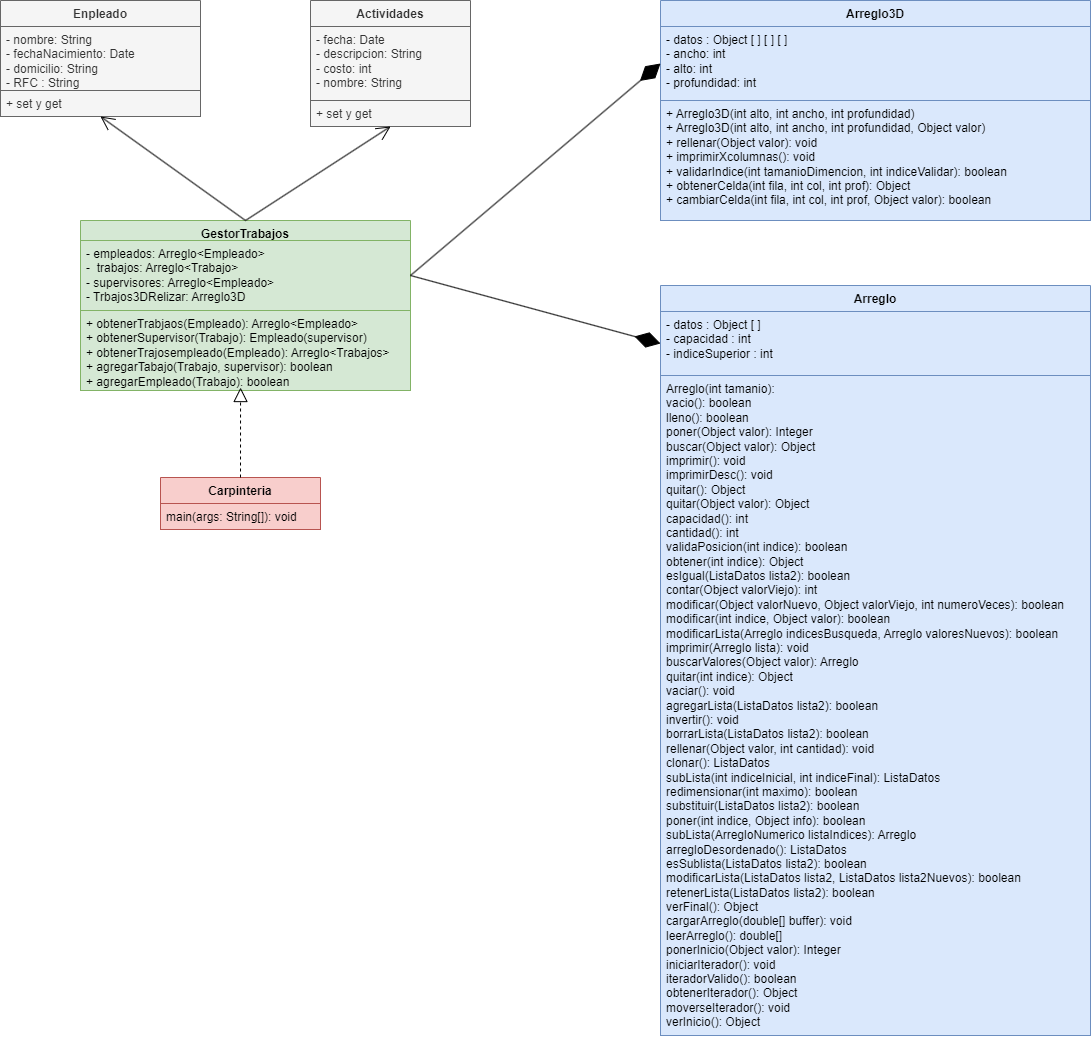

The diagram above was exported from draw.io. Its source (the exported page's mxGraphModel, read from the mxfile embedded in the PNG):
<mxGraphModel dx="1386" dy="825" grid="1" gridSize="10" guides="1" tooltips="1" connect="1" arrows="1" fold="1" page="1" pageScale="1" pageWidth="850" pageHeight="1100" math="0" shadow="0">
  <root>
    <mxCell id="0" />
    <mxCell id="1" parent="0" />
    <mxCell id="2" value="Enpleado" style="swimlane;fontStyle=1;align=center;verticalAlign=top;childLayout=stackLayout;horizontal=1;startSize=26;horizontalStack=0;resizeParent=1;resizeParentMax=0;resizeLast=0;collapsible=1;marginBottom=0;whiteSpace=wrap;html=1;fillColor=#f5f5f5;fontColor=#333333;strokeColor=#666666;" vertex="1" parent="1">
      <mxGeometry x="310" y="30" width="200" height="116" as="geometry" />
    </mxCell>
    <mxCell id="3" value="- nombre: String&lt;div&gt;- fechaNacimiento: Date&lt;/div&gt;&lt;div&gt;- domicilio: String&lt;/div&gt;&lt;div&gt;- RFC : String&lt;span style=&quot;background-color: transparent;&quot;&gt;&amp;nbsp;&amp;nbsp;&lt;/span&gt;&lt;/div&gt;" style="text;strokeColor=#666666;fillColor=#f5f5f5;align=left;verticalAlign=top;spacingLeft=4;spacingRight=4;overflow=hidden;rotatable=0;points=[[0,0.5],[1,0.5]];portConstraint=eastwest;whiteSpace=wrap;html=1;fontColor=#333333;" vertex="1" parent="2">
      <mxGeometry y="26" width="200" height="64" as="geometry" />
    </mxCell>
    <mxCell id="4" value="+ set y get&amp;nbsp;" style="text;strokeColor=#666666;fillColor=#f5f5f5;align=left;verticalAlign=top;spacingLeft=4;spacingRight=4;overflow=hidden;rotatable=0;points=[[0,0.5],[1,0.5]];portConstraint=eastwest;whiteSpace=wrap;html=1;fontColor=#333333;" vertex="1" parent="2">
      <mxGeometry y="90" width="200" height="26" as="geometry" />
    </mxCell>
    <mxCell id="5" value="Actividades" style="swimlane;fontStyle=1;align=center;verticalAlign=top;childLayout=stackLayout;horizontal=1;startSize=26;horizontalStack=0;resizeParent=1;resizeParentMax=0;resizeLast=0;collapsible=1;marginBottom=0;whiteSpace=wrap;html=1;fillColor=#f5f5f5;fontColor=#333333;strokeColor=#666666;" vertex="1" parent="1">
      <mxGeometry x="620" y="30" width="160" height="126" as="geometry" />
    </mxCell>
    <mxCell id="6" value="- fecha: Date&lt;div&gt;- descripcion: String&lt;/div&gt;&lt;div&gt;- costo: int&amp;nbsp;&lt;/div&gt;&lt;div&gt;- nombre: String&amp;nbsp;&lt;/div&gt;" style="text;strokeColor=#666666;fillColor=#f5f5f5;align=left;verticalAlign=top;spacingLeft=4;spacingRight=4;overflow=hidden;rotatable=0;points=[[0,0.5],[1,0.5]];portConstraint=eastwest;whiteSpace=wrap;html=1;fontColor=#333333;" vertex="1" parent="5">
      <mxGeometry y="26" width="160" height="74" as="geometry" />
    </mxCell>
    <mxCell id="7" value="+ set y get" style="text;strokeColor=#666666;fillColor=#f5f5f5;align=left;verticalAlign=top;spacingLeft=4;spacingRight=4;overflow=hidden;rotatable=0;points=[[0,0.5],[1,0.5]];portConstraint=eastwest;whiteSpace=wrap;html=1;fontColor=#333333;" vertex="1" parent="5">
      <mxGeometry y="100" width="160" height="26" as="geometry" />
    </mxCell>
    <mxCell id="8" value="GestorTrabajos" style="swimlane;fontStyle=1;align=center;verticalAlign=top;childLayout=stackLayout;horizontal=1;startSize=20;horizontalStack=0;resizeParent=1;resizeParentMax=0;resizeLast=0;collapsible=1;marginBottom=0;whiteSpace=wrap;html=1;fillColor=#d5e8d4;strokeColor=#82b366;" vertex="1" parent="1">
      <mxGeometry x="390" y="250" width="330" height="170" as="geometry" />
    </mxCell>
    <mxCell id="9" value="- empleados: Arreglo&amp;lt;Empleado&amp;gt;&lt;div&gt;-&amp;nbsp; trabajos: Arreglo&amp;lt;Trabajo&amp;gt;&lt;/div&gt;&lt;div&gt;- supervisores: Arreglo&amp;lt;Empleado&amp;gt;&lt;/div&gt;&lt;div&gt;- Trbajos3DRelizar: Arreglo3D&lt;/div&gt;" style="text;strokeColor=#82b366;fillColor=#d5e8d4;align=left;verticalAlign=top;spacingLeft=4;spacingRight=4;overflow=hidden;rotatable=0;points=[[0,0.5],[1,0.5]];portConstraint=eastwest;whiteSpace=wrap;html=1;" vertex="1" parent="8">
      <mxGeometry y="20" width="330" height="70" as="geometry" />
    </mxCell>
    <mxCell id="11" value="+ obtenerTrabjaos(Empleado): Arreglo&amp;lt;Empleado&amp;gt;&lt;div&gt;+ obtenerSupervisor(Trabajo): Empleado(supervisor)&lt;/div&gt;&lt;div&gt;+ obtenerTrajosempleado(Empleado): Arreglo&amp;lt;Trabajos&amp;gt;&lt;/div&gt;&lt;div&gt;+ agregarTabajo(Trabajo, supervisor): boolean&lt;/div&gt;&lt;div&gt;+ agregarEmpleado(Trabajo): boolean&lt;/div&gt;" style="text;strokeColor=#82b366;fillColor=#d5e8d4;align=left;verticalAlign=top;spacingLeft=4;spacingRight=4;overflow=hidden;rotatable=0;points=[[0,0.5],[1,0.5]];portConstraint=eastwest;whiteSpace=wrap;html=1;" vertex="1" parent="8">
      <mxGeometry y="90" width="330" height="80" as="geometry" />
    </mxCell>
    <mxCell id="12" value="" style="endArrow=open;endFill=1;endSize=12;html=1;entryX=0.5;entryY=1;entryDx=0;entryDy=0;exitX=0.5;exitY=0;exitDx=0;exitDy=0;" edge="1" parent="1" source="8" target="5">
      <mxGeometry width="160" relative="1" as="geometry">
        <mxPoint x="670" y="280" as="sourcePoint" />
        <mxPoint x="830" y="280" as="targetPoint" />
      </mxGeometry>
    </mxCell>
    <mxCell id="13" value="" style="endArrow=open;endFill=1;endSize=12;html=1;entryX=0.5;entryY=1;entryDx=0;entryDy=0;exitX=0.5;exitY=0;exitDx=0;exitDy=0;" edge="1" parent="1" source="8" target="2">
      <mxGeometry width="160" relative="1" as="geometry">
        <mxPoint x="670" y="280" as="sourcePoint" />
        <mxPoint x="830" y="280" as="targetPoint" />
      </mxGeometry>
    </mxCell>
    <mxCell id="14" value="Arreglo" style="swimlane;fontStyle=1;align=center;verticalAlign=top;childLayout=stackLayout;horizontal=1;startSize=26;horizontalStack=0;resizeParent=1;resizeParentMax=0;resizeLast=0;collapsible=1;marginBottom=0;whiteSpace=wrap;html=1;fillColor=#dae8fc;strokeColor=#6c8ebf;" vertex="1" parent="1">
      <mxGeometry x="970" y="315" width="430" height="750" as="geometry" />
    </mxCell>
    <mxCell id="15" value="- datos : &lt;span class=&quot;hljs-keyword&quot;&gt;Object&amp;nbsp;&lt;/span&gt;[ ]&amp;nbsp;&lt;br&gt;- capacidad : &lt;span class=&quot;hljs-type&quot;&gt;int&lt;/span&gt;&amp;nbsp;&lt;br&gt;- indiceSuperior : &lt;span class=&quot;hljs-type&quot;&gt;int&lt;/span&gt;" style="text;strokeColor=#6c8ebf;fillColor=#dae8fc;align=left;verticalAlign=top;spacingLeft=4;spacingRight=4;overflow=hidden;rotatable=0;points=[[0,0.5],[1,0.5]];portConstraint=eastwest;whiteSpace=wrap;html=1;" vertex="1" parent="14">
      <mxGeometry y="26" width="430" height="64" as="geometry" />
    </mxCell>
    <mxCell id="16" value="&lt;div&gt;&lt;font color=&quot;#000000&quot;&gt;Arreglo(int tamanio):&lt;/font&gt;&lt;/div&gt;&lt;div&gt;&lt;font color=&quot;#000000&quot;&gt;vacio(): boolean&lt;/font&gt;&lt;/div&gt;&lt;div&gt;&lt;font color=&quot;#000000&quot;&gt;lleno(): boolean&lt;/font&gt;&lt;/div&gt;&lt;div&gt;&lt;font color=&quot;#000000&quot;&gt;poner(Object valor): Integer&lt;/font&gt;&lt;/div&gt;&lt;div&gt;&lt;font color=&quot;#000000&quot;&gt;buscar(Object valor): Object&lt;/font&gt;&lt;/div&gt;&lt;div&gt;&lt;font color=&quot;#000000&quot;&gt;imprimir(): void&lt;/font&gt;&lt;/div&gt;&lt;div&gt;&lt;font color=&quot;#000000&quot;&gt;imprimirDesc(): void&lt;/font&gt;&lt;/div&gt;&lt;div&gt;&lt;font color=&quot;#000000&quot;&gt;quitar(): Object&lt;/font&gt;&lt;/div&gt;&lt;div&gt;&lt;font color=&quot;#000000&quot;&gt;quitar(Object valor): Object&lt;/font&gt;&lt;/div&gt;&lt;div&gt;&lt;font color=&quot;#000000&quot;&gt;capacidad(): int&lt;/font&gt;&lt;/div&gt;&lt;div&gt;&lt;font color=&quot;#000000&quot;&gt;cantidad(): int&lt;/font&gt;&lt;/div&gt;&lt;div&gt;&lt;font color=&quot;#000000&quot;&gt;validaPosicion(int indice): boolean&lt;/font&gt;&lt;/div&gt;&lt;div&gt;&lt;font color=&quot;#000000&quot;&gt;obtener(int indice): Object&lt;/font&gt;&lt;/div&gt;&lt;div&gt;&lt;font color=&quot;#000000&quot;&gt;esIgual(ListaDatos lista2): boolean&lt;/font&gt;&lt;/div&gt;&lt;div&gt;&lt;font color=&quot;#000000&quot;&gt;contar(Object valorViejo): int&lt;/font&gt;&lt;/div&gt;&lt;div&gt;&lt;font color=&quot;#000000&quot;&gt;modificar(Object valorNuevo, Object valorViejo, int numeroVeces): boolean&lt;/font&gt;&lt;/div&gt;&lt;div&gt;&lt;font color=&quot;#000000&quot;&gt;modificar(int indice, Object valor): boolean&lt;/font&gt;&lt;/div&gt;&lt;div&gt;&lt;font color=&quot;#000000&quot;&gt;modificarLista(Arreglo indicesBusqueda, Arreglo valoresNuevos): boolean&lt;/font&gt;&lt;/div&gt;&lt;div&gt;&lt;font color=&quot;#000000&quot;&gt;imprimir(Arreglo lista): void&lt;/font&gt;&lt;/div&gt;&lt;div&gt;&lt;font color=&quot;#000000&quot;&gt;buscarValores(Object valor): Arreglo&lt;/font&gt;&lt;/div&gt;&lt;div&gt;&lt;font color=&quot;#000000&quot;&gt;quitar(int indice): Object&lt;/font&gt;&lt;/div&gt;&lt;div&gt;&lt;font color=&quot;#000000&quot;&gt;vaciar(): void&lt;/font&gt;&lt;/div&gt;&lt;div&gt;&lt;font color=&quot;#000000&quot;&gt;agregarLista(ListaDatos lista2): boolean&lt;/font&gt;&lt;/div&gt;&lt;div&gt;&lt;font color=&quot;#000000&quot;&gt;invertir(): void&lt;/font&gt;&lt;/div&gt;&lt;div&gt;&lt;font color=&quot;#000000&quot;&gt;borrarLista(ListaDatos lista2): boolean&lt;/font&gt;&lt;/div&gt;&lt;div&gt;&lt;font color=&quot;#000000&quot;&gt;rellenar(Object valor, int cantidad): void&lt;/font&gt;&lt;/div&gt;&lt;div&gt;&lt;font color=&quot;#000000&quot;&gt;clonar(): ListaDatos&lt;/font&gt;&lt;/div&gt;&lt;div&gt;&lt;font color=&quot;#000000&quot;&gt;subLista(int indiceInicial, int indiceFinal): ListaDatos&lt;/font&gt;&lt;/div&gt;&lt;div&gt;&lt;font color=&quot;#000000&quot;&gt;redimensionar(int maximo): boolean&lt;/font&gt;&lt;/div&gt;&lt;div&gt;&lt;font color=&quot;#000000&quot;&gt;substituir(ListaDatos lista2): boolean&lt;/font&gt;&lt;/div&gt;&lt;div&gt;&lt;font color=&quot;#000000&quot;&gt;poner(int indice, Object info): boolean&lt;/font&gt;&lt;/div&gt;&lt;div&gt;&lt;font color=&quot;#000000&quot;&gt;subLista(ArregloNumerico listaIndices): Arreglo&lt;/font&gt;&lt;/div&gt;&lt;div&gt;&lt;font color=&quot;#000000&quot;&gt;arregloDesordenado(): ListaDatos&lt;/font&gt;&lt;/div&gt;&lt;div&gt;&lt;font color=&quot;#000000&quot;&gt;esSublista(ListaDatos lista2): boolean&lt;/font&gt;&lt;/div&gt;&lt;div&gt;&lt;font color=&quot;#000000&quot;&gt;modificarLista(ListaDatos lista2, ListaDatos lista2Nuevos): boolean&lt;/font&gt;&lt;/div&gt;&lt;div&gt;&lt;font color=&quot;#000000&quot;&gt;retenerLista(ListaDatos lista2): boolean&lt;/font&gt;&lt;/div&gt;&lt;div&gt;&lt;font color=&quot;#000000&quot;&gt;verFinal(): Object&lt;/font&gt;&lt;/div&gt;&lt;div&gt;&lt;font color=&quot;#000000&quot;&gt;cargarArreglo(double[] buffer): void&lt;/font&gt;&lt;/div&gt;&lt;div&gt;&lt;font color=&quot;#000000&quot;&gt;leerArreglo(): double[]&lt;/font&gt;&lt;/div&gt;&lt;div&gt;&lt;font color=&quot;#000000&quot;&gt;ponerInicio(Object valor): Integer&lt;/font&gt;&lt;/div&gt;&lt;div&gt;&lt;font color=&quot;#000000&quot;&gt;iniciarIterador(): void&lt;/font&gt;&lt;/div&gt;&lt;div&gt;&lt;font color=&quot;#000000&quot;&gt;iteradorValido(): boolean&lt;/font&gt;&lt;/div&gt;&lt;div&gt;&lt;font color=&quot;#000000&quot;&gt;obtenerIterador(): Object&lt;/font&gt;&lt;/div&gt;&lt;div&gt;&lt;font color=&quot;#000000&quot;&gt;moverseIterador(): void&lt;/font&gt;&lt;/div&gt;&lt;div&gt;&lt;font color=&quot;#000000&quot;&gt;verInicio(): Object&lt;/font&gt;&lt;/div&gt;" style="text;strokeColor=#6c8ebf;fillColor=#dae8fc;align=left;verticalAlign=top;spacingLeft=4;spacingRight=4;overflow=hidden;rotatable=0;points=[[0,0.5],[1,0.5]];portConstraint=eastwest;whiteSpace=wrap;html=1;" vertex="1" parent="14">
      <mxGeometry y="90" width="430" height="660" as="geometry" />
    </mxCell>
    <mxCell id="17" value="Arreglo3D" style="swimlane;fontStyle=1;align=center;verticalAlign=top;childLayout=stackLayout;horizontal=1;startSize=26;horizontalStack=0;resizeParent=1;resizeParentMax=0;resizeLast=0;collapsible=1;marginBottom=0;whiteSpace=wrap;html=1;fillColor=#dae8fc;strokeColor=#6c8ebf;" vertex="1" parent="1">
      <mxGeometry x="970" y="30" width="430" height="220" as="geometry" />
    </mxCell>
    <mxCell id="18" value="- datos : &lt;span class=&quot;hljs-keyword&quot;&gt;Object&amp;nbsp;&lt;/span&gt;[ ] [ ] [ ]&lt;br&gt;-&amp;nbsp;&lt;span style=&quot;background-color: transparent;&quot;&gt;&lt;font color=&quot;#000000&quot;&gt;ancho: int&lt;/font&gt;&lt;/span&gt;&lt;div&gt;&lt;font color=&quot;#000000&quot;&gt;- alto: int&lt;/font&gt;&lt;/div&gt;&lt;div&gt;&lt;font color=&quot;#000000&quot;&gt;- profundidad: int&lt;/font&gt;&lt;/div&gt;&lt;div&gt;&lt;br&gt;&lt;/div&gt;" style="text;strokeColor=#6c8ebf;fillColor=#dae8fc;align=left;verticalAlign=top;spacingLeft=4;spacingRight=4;overflow=hidden;rotatable=0;points=[[0,0.5],[1,0.5]];portConstraint=eastwest;whiteSpace=wrap;html=1;" vertex="1" parent="17">
      <mxGeometry y="26" width="430" height="74" as="geometry" />
    </mxCell>
    <mxCell id="19" value="&lt;div&gt;&lt;font color=&quot;#000000&quot;&gt;+ Arreglo3D(int alto, int ancho, int profundidad)&lt;/font&gt;&lt;/div&gt;&lt;div&gt;&lt;font color=&quot;#000000&quot;&gt;+ Arreglo3D(int alto, int ancho, int profundidad, Object valor)&lt;/font&gt;&lt;/div&gt;&lt;div&gt;&lt;font color=&quot;#000000&quot;&gt;+ rellenar(Object valor): void&lt;/font&gt;&lt;/div&gt;&lt;div&gt;&lt;font color=&quot;#000000&quot;&gt;+ imprimirXcolumnas(): void&lt;/font&gt;&lt;/div&gt;&lt;div&gt;&lt;font color=&quot;#000000&quot;&gt;+ validarIndice(int tamanioDimencion, int indiceValidar): boolean&lt;/font&gt;&lt;/div&gt;&lt;div&gt;&lt;font color=&quot;#000000&quot;&gt;+ obtenerCelda(int fila, int col, int prof): Object&lt;/font&gt;&lt;/div&gt;&lt;div&gt;&lt;font color=&quot;#000000&quot;&gt;+ cambiarCelda(int fila, int col, int prof, Object valor): boolean&lt;/font&gt;&lt;/div&gt;" style="text;strokeColor=#6c8ebf;fillColor=#dae8fc;align=left;verticalAlign=top;spacingLeft=4;spacingRight=4;overflow=hidden;rotatable=0;points=[[0,0.5],[1,0.5]];portConstraint=eastwest;whiteSpace=wrap;html=1;" vertex="1" parent="17">
      <mxGeometry y="100" width="430" height="120" as="geometry" />
    </mxCell>
    <mxCell id="20" value="" style="endArrow=diamondThin;endFill=1;endSize=24;html=1;entryX=0;entryY=0.5;entryDx=0;entryDy=0;exitX=1;exitY=0.5;exitDx=0;exitDy=0;" edge="1" parent="1" source="9" target="18">
      <mxGeometry width="160" relative="1" as="geometry">
        <mxPoint x="620" y="250" as="sourcePoint" />
        <mxPoint x="780" y="250" as="targetPoint" />
      </mxGeometry>
    </mxCell>
    <mxCell id="21" value="" style="endArrow=diamondThin;endFill=1;endSize=24;html=1;entryX=0;entryY=0.5;entryDx=0;entryDy=0;exitX=1;exitY=0.5;exitDx=0;exitDy=0;" edge="1" parent="1" source="9" target="15">
      <mxGeometry width="160" relative="1" as="geometry">
        <mxPoint x="620" y="250" as="sourcePoint" />
        <mxPoint x="780" y="250" as="targetPoint" />
      </mxGeometry>
    </mxCell>
    <mxCell id="22" value="Carpinteria" style="swimlane;fontStyle=1;align=center;verticalAlign=top;childLayout=stackLayout;horizontal=1;startSize=26;horizontalStack=0;resizeParent=1;resizeParentMax=0;resizeLast=0;collapsible=1;marginBottom=0;whiteSpace=wrap;html=1;fillColor=#f8cecc;strokeColor=#b85450;" vertex="1" parent="1">
      <mxGeometry x="470" y="507" width="160" height="52" as="geometry" />
    </mxCell>
    <mxCell id="25" value="&lt;span style=&quot;color: rgb(0, 0, 0);&quot;&gt;main(args: String[]): void&lt;/span&gt;" style="text;strokeColor=#b85450;fillColor=#f8cecc;align=left;verticalAlign=top;spacingLeft=4;spacingRight=4;overflow=hidden;rotatable=0;points=[[0,0.5],[1,0.5]];portConstraint=eastwest;whiteSpace=wrap;html=1;" vertex="1" parent="22">
      <mxGeometry y="26" width="160" height="26" as="geometry" />
    </mxCell>
    <mxCell id="26" value="" style="endArrow=block;dashed=1;endFill=0;endSize=12;html=1;exitX=0.5;exitY=0;exitDx=0;exitDy=0;entryX=0.485;entryY=0.963;entryDx=0;entryDy=0;entryPerimeter=0;" edge="1" parent="1" source="22" target="11">
      <mxGeometry width="160" relative="1" as="geometry">
        <mxPoint x="670" y="340" as="sourcePoint" />
        <mxPoint x="560" y="420" as="targetPoint" />
      </mxGeometry>
    </mxCell>
  </root>
</mxGraphModel>